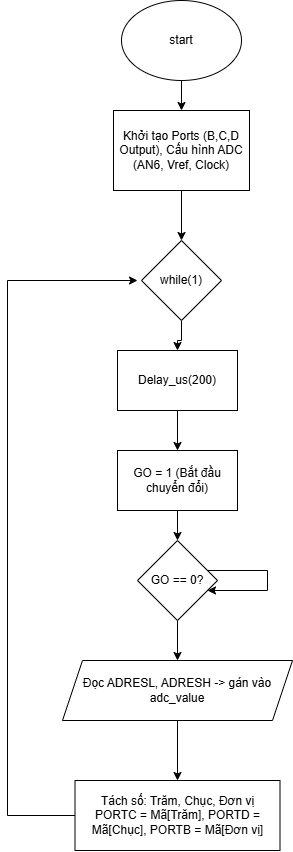

The diagram above was exported from draw.io. Its source (the exported page's mxGraphModel, read from the mxfile embedded in the PNG):
<mxGraphModel dx="1042" dy="562" grid="1" gridSize="10" guides="1" tooltips="1" connect="1" arrows="1" fold="1" page="1" pageScale="1" pageWidth="827" pageHeight="1169" math="0" shadow="0">
  <root>
    <mxCell id="0" />
    <mxCell id="1" parent="0" />
    <mxCell id="IXHXelj-EUHiUJ6oBtJm-11" edge="1" parent="1" source="IXHXelj-EUHiUJ6oBtJm-1" style="edgeStyle=orthogonalEdgeStyle;rounded=0;orthogonalLoop=1;jettySize=auto;html=1;" target="IXHXelj-EUHiUJ6oBtJm-2" value="">
      <mxGeometry relative="1" as="geometry" />
    </mxCell>
    <mxCell id="IXHXelj-EUHiUJ6oBtJm-1" parent="1" style="ellipse;whiteSpace=wrap;html=1;" value="start" vertex="1">
      <mxGeometry height="80" width="120" x="354" y="10" as="geometry" />
    </mxCell>
    <mxCell id="IXHXelj-EUHiUJ6oBtJm-12" edge="1" parent="1" source="IXHXelj-EUHiUJ6oBtJm-2" style="edgeStyle=orthogonalEdgeStyle;rounded=0;orthogonalLoop=1;jettySize=auto;html=1;" target="IXHXelj-EUHiUJ6oBtJm-4" value="">
      <mxGeometry relative="1" as="geometry" />
    </mxCell>
    <mxCell id="IXHXelj-EUHiUJ6oBtJm-2" parent="1" style="rounded=0;whiteSpace=wrap;html=1;" value="Khởi tạo Ports (B,C,D Output), Cấu hình ADC (AN6, Vref, Clock)" vertex="1">
      <mxGeometry height="80" width="136" x="346" y="120" as="geometry" />
    </mxCell>
    <mxCell id="IXHXelj-EUHiUJ6oBtJm-13" edge="1" parent="1" source="IXHXelj-EUHiUJ6oBtJm-4" style="edgeStyle=orthogonalEdgeStyle;rounded=0;orthogonalLoop=1;jettySize=auto;html=1;" target="IXHXelj-EUHiUJ6oBtJm-5" value="">
      <mxGeometry relative="1" as="geometry" />
    </mxCell>
    <mxCell id="IXHXelj-EUHiUJ6oBtJm-4" parent="1" style="rhombus;whiteSpace=wrap;html=1;" value="while(1)" vertex="1">
      <mxGeometry height="80" width="80" x="374" y="250" as="geometry" />
    </mxCell>
    <mxCell id="IXHXelj-EUHiUJ6oBtJm-14" edge="1" parent="1" source="IXHXelj-EUHiUJ6oBtJm-5" style="edgeStyle=orthogonalEdgeStyle;rounded=0;orthogonalLoop=1;jettySize=auto;html=1;" target="IXHXelj-EUHiUJ6oBtJm-6" value="">
      <mxGeometry relative="1" as="geometry" />
    </mxCell>
    <mxCell id="IXHXelj-EUHiUJ6oBtJm-5" parent="1" style="rounded=0;whiteSpace=wrap;html=1;" value="Delay_us(200)" vertex="1">
      <mxGeometry height="60" width="120" x="350" y="360" as="geometry" />
    </mxCell>
    <mxCell id="IXHXelj-EUHiUJ6oBtJm-15" edge="1" parent="1" source="IXHXelj-EUHiUJ6oBtJm-6" style="edgeStyle=orthogonalEdgeStyle;rounded=0;orthogonalLoop=1;jettySize=auto;html=1;" target="IXHXelj-EUHiUJ6oBtJm-8" value="">
      <mxGeometry relative="1" as="geometry" />
    </mxCell>
    <mxCell id="IXHXelj-EUHiUJ6oBtJm-6" parent="1" style="rounded=0;whiteSpace=wrap;html=1;" value="GO = 1 (Bắt đầu chuyển đổi)" vertex="1">
      <mxGeometry height="60" width="120" x="350" y="460" as="geometry" />
    </mxCell>
    <mxCell id="IXHXelj-EUHiUJ6oBtJm-16" edge="1" parent="1" source="IXHXelj-EUHiUJ6oBtJm-8" style="edgeStyle=orthogonalEdgeStyle;rounded=0;orthogonalLoop=1;jettySize=auto;html=1;" target="IXHXelj-EUHiUJ6oBtJm-9" value="">
      <mxGeometry relative="1" as="geometry" />
    </mxCell>
    <mxCell id="IXHXelj-EUHiUJ6oBtJm-8" parent="1" style="rhombus;whiteSpace=wrap;html=1;" value="GO == 0?" vertex="1">
      <mxGeometry height="80" width="80" x="370" y="550" as="geometry" />
    </mxCell>
    <mxCell id="IXHXelj-EUHiUJ6oBtJm-17" edge="1" parent="1" source="IXHXelj-EUHiUJ6oBtJm-9" style="edgeStyle=orthogonalEdgeStyle;rounded=0;orthogonalLoop=1;jettySize=auto;html=1;" target="IXHXelj-EUHiUJ6oBtJm-10" value="">
      <mxGeometry relative="1" as="geometry" />
    </mxCell>
    <mxCell id="IXHXelj-EUHiUJ6oBtJm-9" parent="1" style="shape=parallelogram;perimeter=parallelogramPerimeter;whiteSpace=wrap;html=1;fixedSize=1;" value="Đọc ADRESL, ADRESH -&amp;gt; gán vào adc_value" vertex="1">
      <mxGeometry height="60" width="230" x="295" y="670" as="geometry" />
    </mxCell>
    <mxCell id="IXHXelj-EUHiUJ6oBtJm-19" edge="1" parent="1" source="IXHXelj-EUHiUJ6oBtJm-10" style="edgeStyle=orthogonalEdgeStyle;rounded=0;orthogonalLoop=1;jettySize=auto;html=1;">
      <mxGeometry relative="1" as="geometry">
        <Array as="points">
          <mxPoint x="240" y="825" />
          <mxPoint x="240" y="290" />
        </Array>
        <mxPoint x="370" y="290" as="targetPoint" />
      </mxGeometry>
    </mxCell>
    <mxCell id="IXHXelj-EUHiUJ6oBtJm-10" parent="1" style="rounded=0;whiteSpace=wrap;html=1;" value="&lt;br&gt;Tách số: Trăm, Chục, Đơn vị&lt;div&gt;PORTC = Mã[Trăm], PORTD = Mã[Chục], PORTB = Mã[Đơn vị]&lt;br&gt;&lt;br&gt;&lt;/div&gt;" vertex="1">
      <mxGeometry height="70" width="205" x="307.5" y="790" as="geometry" />
    </mxCell>
    <mxCell id="IXHXelj-EUHiUJ6oBtJm-18" edge="1" parent="1" source="IXHXelj-EUHiUJ6oBtJm-8" style="edgeStyle=orthogonalEdgeStyle;rounded=0;orthogonalLoop=1;jettySize=auto;html=1;" target="IXHXelj-EUHiUJ6oBtJm-8">
      <mxGeometry relative="1" as="geometry">
        <Array as="points">
          <mxPoint x="500" y="590" />
        </Array>
      </mxGeometry>
    </mxCell>
  </root>
</mxGraphModel>